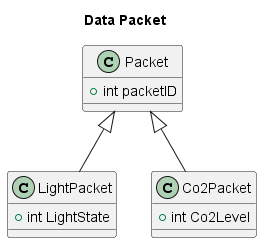

The diagram above was rendered by PlantUML. Its source (embedded in the PNG):
@startuml Data
title Data Packet

class LightPacket
{
    {field} + int LightState
}

class Co2Packet
{
    {field} + int Co2Level
}

class Packet
{
    {field} + int packetID
}

Packet <|-- LightPacket
Packet <|-- Co2Packet

@enduml